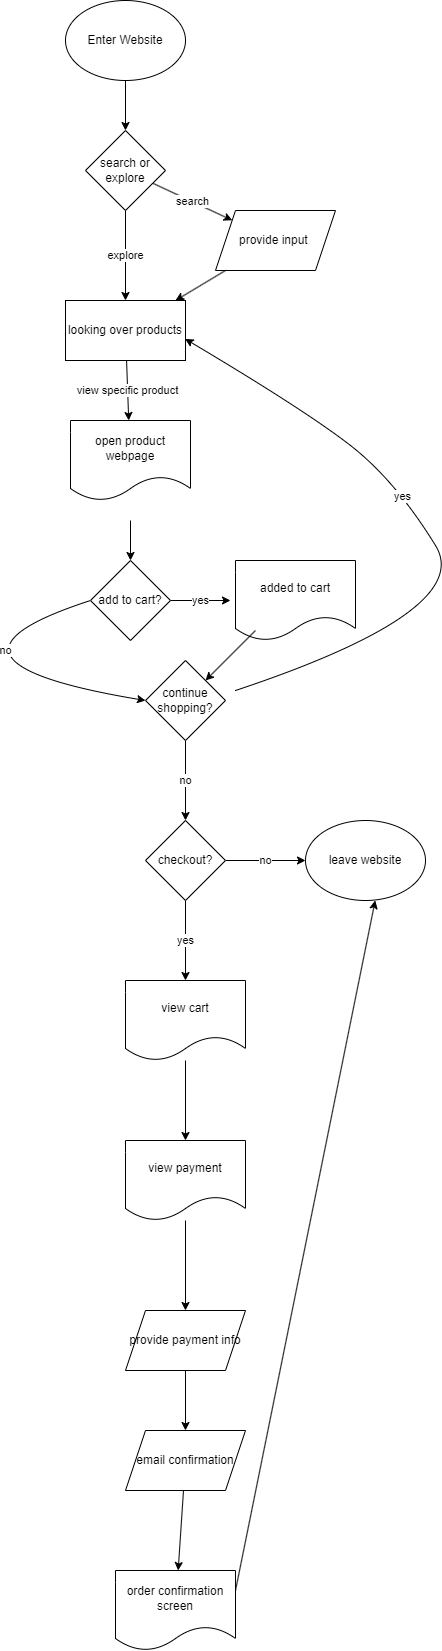

The diagram above was exported from draw.io. Its source (the exported page's mxGraphModel, read from the mxfile embedded in the PNG):
<mxGraphModel dx="948" dy="475" grid="1" gridSize="10" guides="1" tooltips="1" connect="1" arrows="1" fold="1" page="1" pageScale="1" pageWidth="850" pageHeight="1100" math="0" shadow="0">
  <root>
    <mxCell id="0" />
    <mxCell id="1" parent="0" />
    <mxCell id="2" value="Enter Website" style="ellipse;whiteSpace=wrap;html=1;" vertex="1" parent="1">
      <mxGeometry x="360" y="210" width="120" height="80" as="geometry" />
    </mxCell>
    <mxCell id="3" value="" style="endArrow=classic;html=1;exitX=0.5;exitY=1;exitDx=0;exitDy=0;" edge="1" parent="1" source="2" target="4">
      <mxGeometry width="50" height="50" relative="1" as="geometry">
        <mxPoint x="500" y="380" as="sourcePoint" />
        <mxPoint x="420" y="370" as="targetPoint" />
      </mxGeometry>
    </mxCell>
    <mxCell id="7" value="search" style="edgeStyle=none;html=1;" edge="1" parent="1" source="4" target="5">
      <mxGeometry relative="1" as="geometry" />
    </mxCell>
    <mxCell id="9" value="explore" style="edgeStyle=none;html=1;" edge="1" parent="1" source="4" target="8">
      <mxGeometry relative="1" as="geometry" />
    </mxCell>
    <mxCell id="4" value="search or explore" style="rhombus;whiteSpace=wrap;html=1;" vertex="1" parent="1">
      <mxGeometry x="380" y="340" width="80" height="80" as="geometry" />
    </mxCell>
    <mxCell id="5" value="provide input&amp;nbsp;" style="shape=parallelogram;perimeter=parallelogramPerimeter;whiteSpace=wrap;html=1;fixedSize=1;" vertex="1" parent="1">
      <mxGeometry x="510" y="420" width="120" height="60" as="geometry" />
    </mxCell>
    <mxCell id="12" value="view specific product" style="edgeStyle=none;html=1;" edge="1" parent="1" source="8">
      <mxGeometry relative="1" as="geometry">
        <mxPoint x="423.2142857142858" y="630" as="targetPoint" />
      </mxGeometry>
    </mxCell>
    <mxCell id="8" value="looking over products" style="whiteSpace=wrap;html=1;" vertex="1" parent="1">
      <mxGeometry x="360" y="510" width="120" height="60" as="geometry" />
    </mxCell>
    <mxCell id="10" value="" style="endArrow=classic;html=1;" edge="1" parent="1" source="5" target="8">
      <mxGeometry width="50" height="50" relative="1" as="geometry">
        <mxPoint x="500" y="370" as="sourcePoint" />
        <mxPoint x="550" y="320" as="targetPoint" />
      </mxGeometry>
    </mxCell>
    <mxCell id="16" value="" style="edgeStyle=none;html=1;" edge="1" parent="1" target="15">
      <mxGeometry relative="1" as="geometry">
        <mxPoint x="425" y="730" as="sourcePoint" />
      </mxGeometry>
    </mxCell>
    <mxCell id="19" value="yes" style="edgeStyle=none;html=1;" edge="1" parent="1" source="15">
      <mxGeometry relative="1" as="geometry">
        <mxPoint x="525" y="810" as="targetPoint" />
      </mxGeometry>
    </mxCell>
    <mxCell id="15" value="add to cart?" style="rhombus;whiteSpace=wrap;html=1;" vertex="1" parent="1">
      <mxGeometry x="385" y="770" width="80" height="80" as="geometry" />
    </mxCell>
    <mxCell id="21" value="" style="curved=1;endArrow=classic;html=1;exitX=0;exitY=0.5;exitDx=0;exitDy=0;" edge="1" parent="1" source="15">
      <mxGeometry width="50" height="50" relative="1" as="geometry">
        <mxPoint x="500" y="690" as="sourcePoint" />
        <mxPoint x="440" y="910" as="targetPoint" />
        <Array as="points">
          <mxPoint x="200" y="870" />
        </Array>
      </mxGeometry>
    </mxCell>
    <mxCell id="22" value="no" style="edgeLabel;html=1;align=center;verticalAlign=middle;resizable=0;points=[];" vertex="1" connectable="0" parent="21">
      <mxGeometry x="-0.3481" y="-33" relative="1" as="geometry">
        <mxPoint x="61" y="37" as="offset" />
      </mxGeometry>
    </mxCell>
    <mxCell id="24" value="added to cart" style="shape=document;whiteSpace=wrap;html=1;boundedLbl=1;" vertex="1" parent="1">
      <mxGeometry x="530" y="770" width="120" height="80" as="geometry" />
    </mxCell>
    <mxCell id="30" value="no" style="edgeStyle=none;html=1;" edge="1" parent="1" source="25" target="29">
      <mxGeometry relative="1" as="geometry" />
    </mxCell>
    <mxCell id="25" value="continue shopping?" style="rhombus;whiteSpace=wrap;html=1;" vertex="1" parent="1">
      <mxGeometry x="440" y="870" width="80" height="80" as="geometry" />
    </mxCell>
    <mxCell id="26" value="" style="curved=1;endArrow=classic;html=1;entryX=0.997;entryY=0.64;entryDx=0;entryDy=0;entryPerimeter=0;" edge="1" parent="1" target="8">
      <mxGeometry width="50" height="50" relative="1" as="geometry">
        <mxPoint x="530" y="900" as="sourcePoint" />
        <mxPoint x="550" y="760" as="targetPoint" />
        <Array as="points">
          <mxPoint x="770" y="820" />
          <mxPoint x="690" y="690" />
          <mxPoint x="600" y="620" />
        </Array>
      </mxGeometry>
    </mxCell>
    <mxCell id="27" value="yes" style="edgeLabel;html=1;align=center;verticalAlign=middle;resizable=0;points=[];" vertex="1" connectable="0" parent="26">
      <mxGeometry x="0.1807" y="3" relative="1" as="geometry">
        <mxPoint as="offset" />
      </mxGeometry>
    </mxCell>
    <mxCell id="33" value="no" style="edgeStyle=none;html=1;" edge="1" parent="1" source="29">
      <mxGeometry relative="1" as="geometry">
        <mxPoint x="600" y="1070" as="targetPoint" />
      </mxGeometry>
    </mxCell>
    <mxCell id="36" value="yes" style="edgeStyle=none;html=1;" edge="1" parent="1" source="29" target="35">
      <mxGeometry relative="1" as="geometry" />
    </mxCell>
    <mxCell id="29" value="checkout?" style="rhombus;whiteSpace=wrap;html=1;" vertex="1" parent="1">
      <mxGeometry x="440" y="1030" width="80" height="80" as="geometry" />
    </mxCell>
    <mxCell id="31" value="" style="endArrow=classic;html=1;entryX=1;entryY=0;entryDx=0;entryDy=0;" edge="1" parent="1" target="25">
      <mxGeometry width="50" height="50" relative="1" as="geometry">
        <mxPoint x="550" y="840" as="sourcePoint" />
        <mxPoint x="640" y="760" as="targetPoint" />
      </mxGeometry>
    </mxCell>
    <mxCell id="34" value="leave website" style="ellipse;whiteSpace=wrap;html=1;" vertex="1" parent="1">
      <mxGeometry x="600" y="1030" width="120" height="80" as="geometry" />
    </mxCell>
    <mxCell id="38" value="" style="edgeStyle=none;html=1;" edge="1" parent="1" source="35" target="37">
      <mxGeometry relative="1" as="geometry" />
    </mxCell>
    <mxCell id="35" value="view cart" style="shape=document;whiteSpace=wrap;html=1;boundedLbl=1;" vertex="1" parent="1">
      <mxGeometry x="420" y="1190" width="120" height="80" as="geometry" />
    </mxCell>
    <mxCell id="40" value="" style="edgeStyle=none;html=1;" edge="1" parent="1" source="37" target="39">
      <mxGeometry relative="1" as="geometry" />
    </mxCell>
    <mxCell id="37" value="view payment" style="shape=document;whiteSpace=wrap;html=1;boundedLbl=1;" vertex="1" parent="1">
      <mxGeometry x="420" y="1350" width="120" height="80" as="geometry" />
    </mxCell>
    <mxCell id="45" value="" style="edgeStyle=none;html=1;" edge="1" parent="1" source="39">
      <mxGeometry relative="1" as="geometry">
        <mxPoint x="480" y="1640" as="targetPoint" />
      </mxGeometry>
    </mxCell>
    <mxCell id="39" value="provide payment info" style="shape=parallelogram;perimeter=parallelogramPerimeter;whiteSpace=wrap;html=1;fixedSize=1;" vertex="1" parent="1">
      <mxGeometry x="420" y="1520" width="120" height="60" as="geometry" />
    </mxCell>
    <mxCell id="47" value="" style="edgeStyle=none;html=1;" edge="1" parent="1" source="41" target="44">
      <mxGeometry relative="1" as="geometry" />
    </mxCell>
    <mxCell id="41" value="email confirmation" style="shape=parallelogram;perimeter=parallelogramPerimeter;whiteSpace=wrap;html=1;fixedSize=1;" vertex="1" parent="1">
      <mxGeometry x="420" y="1640" width="120" height="60" as="geometry" />
    </mxCell>
    <mxCell id="50" style="edgeStyle=none;html=1;exitX=1;exitY=0.25;exitDx=0;exitDy=0;entryX=0.581;entryY=1;entryDx=0;entryDy=0;entryPerimeter=0;" edge="1" parent="1" source="44" target="34">
      <mxGeometry relative="1" as="geometry" />
    </mxCell>
    <mxCell id="44" value="order confirmation screen" style="shape=document;whiteSpace=wrap;html=1;boundedLbl=1;" vertex="1" parent="1">
      <mxGeometry x="410" y="1780" width="120" height="80" as="geometry" />
    </mxCell>
    <mxCell id="51" value="open product webpage" style="shape=document;whiteSpace=wrap;html=1;boundedLbl=1;" vertex="1" parent="1">
      <mxGeometry x="365" y="630" width="120" height="80" as="geometry" />
    </mxCell>
  </root>
</mxGraphModel>